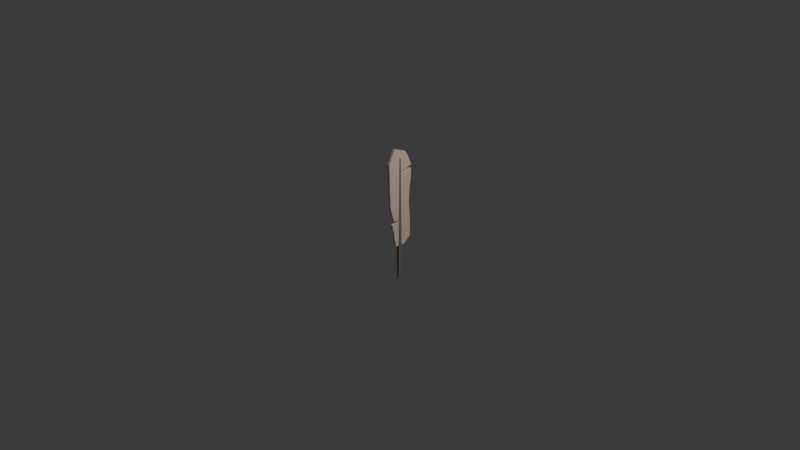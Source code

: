 # Source: Dash.blend  (saved by Blender 4.4.32; exported with 4.5.12 LTS)
import bpy
from mathutils import Matrix  # noqa: F401  (used for matrix-valued properties, if any)

bpy.ops.wm.read_factory_settings(use_empty=True)
scene = bpy.context.scene
scene.name = 'Scene'

# ---- collections
col_collection = bpy.data.collections.new('Collection'); scene.collection.children.link(col_collection)

# ---- materials (node trees are filled in below, after node groups)
mat_material_001 = bpy.data.materials.new('Material.001')
mat_material_002 = bpy.data.materials.new('Material.002')

# ---- material node trees
mat_material_001.use_nodes = True; mat_material_001.node_tree.nodes.clear()
_N = mat_material_001.node_tree.nodes; _L = mat_material_001.node_tree.links
n0 = _N.new('ShaderNodeBsdfPrincipled'); n0.name = 'Principled BSDF'; n0.location = (10, 300)
n0.inputs[0].default_value = (0.259, 0.2307, 0.2071, 1.0)
n0.inputs[2].default_value = 0.9182
n1 = _N.new('ShaderNodeOutputMaterial'); n1.name = 'Material Output'; n1.location = (300, 300)
_L.new(n0.outputs[0], n1.inputs[0])
n1.is_active_output = True
mat_material_002.use_nodes = True; mat_material_002.node_tree.nodes.clear()
_N = mat_material_002.node_tree.nodes; _L = mat_material_002.node_tree.links
n0 = _N.new('ShaderNodeBsdfPrincipled'); n0.name = 'Principled BSDF'; n0.location = (10, 300)
n0.inputs[0].default_value = (0.7705, 0.6258, 0.5014, 1.0)
n0.inputs[2].default_value = 0.8955
n1 = _N.new('ShaderNodeOutputMaterial'); n1.name = 'Material Output'; n1.location = (300, 300)
_L.new(n0.outputs[0], n1.inputs[0])
n1.is_active_output = True

# ---- world
world_world = bpy.data.worlds.new('World'); scene.world = world_world
world_world.use_nodes = True; world_world.node_tree.nodes.clear()
_N = world_world.node_tree.nodes; _L = world_world.node_tree.links
n0 = _N.new('ShaderNodeOutputWorld'); n0.name = 'World Output'; n0.location = (300, 300)
n1 = _N.new('ShaderNodeBackground'); n1.name = 'Background'; n1.location = (10, 300)
n1.inputs[0].default_value = (0.05088, 0.05088, 0.05088, 1.0)
_L.new(n1.outputs[0], n0.inputs[0])
n0.is_active_output = True
world_world.color = (0.05088, 0.05088, 0.05088)
world_world.sun_shadow_jitter_overblur = 0.0

# ---- cameras
cam_camera = bpy.data.cameras.new('Camera')
cam_camera.clip_end = 100.0
cam_camera.ortho_scale = 7.314

# ---- lights
light_light = bpy.data.lights.new('Light', 'POINT')
light_light.energy = 1000.0
light_light.shadow_soft_size = 0.1

# ---- meshes
me_cylinder = bpy.data.meshes.new('Cylinder')
me_cylinder.from_pydata([(2.119e-06, 0.01416, -0.7938), (2.119e-06, 0.003441, 0.5521), (0.01748, -0.0008983, -0.7938), (0.01886, -0.004212, 0.5521), (0.0108, -0.02527, -0.7938), (0.01379, -0.01659, 0.5521), (-0.0108, -0.02527, -0.7938), (-0.01378, -0.01659, 0.5521), (-0.01747, -0.0008983, -0.7938), (-0.01886, -0.004212, 0.5521), (2.118e-06, 0.01615, -0.4128), (0.02895, -0.0002858, -0.4128), (0.01789, -0.02687, -0.4128), (-0.01789, -0.02687, -0.4128), (-0.02895, -0.0002858, -0.4128), (-0.013, -0.06148, -0.4169), (-0.013, -0.08006, 0.6605), (-0.013, 0.05462, -0.4169), (-0.013, 0.0732, 0.5969), (0.013, -0.06148, -0.4169), (0.013, -0.08006, 0.6605), (0.013, 0.05462, -0.4169), (0.013, 0.0732, 0.5969), (-0.013, -0.1531, 0.5176), (-0.013, 0.1463, 0.4403), (0.013, 0.1463, 0.4403), (0.013, -0.1531, 0.5176), (-0.013, 0.1297, -0.3479), (0.013, 0.1297, -0.3479), (0.013, -0.08616, -0.3111), (-0.013, -0.08616, -0.3111), (-0.013, -0.1396, 0.04853), (-0.013, 0.1151, 0.0277), (0.013, 0.1151, 0.0277), (0.013, -0.1396, 0.04853), (-0.013, -0.1471, 0.3074), (-0.013, 0.1433, 0.3981), (0.013, 0.1433, 0.3981), (0.013, -0.1471, 0.3074), (-0.013, 0.1285, -0.1604), (0.013, 0.1285, -0.1604), (0.013, -0.03517, -0.1356), (-0.013, -0.03517, -0.1356), (-0.013, -0.1499, 0.4052), (-0.013, 0.003932, 0.3896), (0.013, 0.003932, 0.3896), (0.013, -0.1499, 0.4052), (-0.013, 0.003408, 0.3724), (0.013, 0.003408, 0.3724), (0.013, -0.1488, 0.3684), (-0.013, -0.1488, 0.3684), (-0.013, 0.1286, -0.1734), (0.013, 0.1286, -0.1734), (0.013, -0.02665, -0.1401), (-0.013, -0.02665, -0.1401), (-0.013, -0.09385, -0.1157), (-0.013, 0.1273, -0.1438), (0.013, 0.1273, -0.1438), (0.013, -0.09385, -0.1157), (-0.013, 0.1287, -0.1909), (0.013, 0.1287, -0.1909), (0.013, -0.1093, -0.1608), (-0.013, -0.1093, -0.1608), (-0.013, 0.1376, 0.2873), (-0.013, 0.132, 0.2499), (-0.013, 0.1264, 0.2206), (-0.013, 0.1207, 0.1902), (0.013, 0.1376, 0.2873), (0.013, 0.132, 0.2499), (0.013, 0.1264, 0.2206), (0.013, 0.1207, 0.1902), (0.013, -0.1456, 0.1893), (0.013, -0.05724, 0.2011), (0.013, -0.05811, 0.1995), (0.013, -0.1411, 0.1887), (-0.013, -0.1411, 0.1887), (-0.013, -0.05811, 0.1995), (-0.013, -0.05724, 0.2011), (-0.013, -0.1456, 0.1893), (-0.013, 0.1288, -0.2547), (-0.013, 0.06622, -0.247), (-0.013, 0.06581, -0.2486), (-0.013, 0.1294, -0.258), (0.013, 0.1288, -0.2547), (0.013, 0.06622, -0.247), (0.013, 0.06581, -0.2486), (0.013, 0.1294, -0.258), (0.013, -0.1068, -0.223), (0.013, -0.1021, -0.2249), (0.013, -0.09752, -0.2258), (0.013, -0.09291, -0.2278), (-0.013, -0.09291, -0.2278), (-0.013, -0.09752, -0.2258), (-0.013, -0.1021, -0.2249), (-0.013, -0.1068, -0.223)], [], [(10, 1, 3, 11), (11, 3, 5, 12), (12, 5, 7, 13), (3, 1, 9, 7, 5), (13, 7, 9, 14), (14, 9, 1, 10), (0, 2, 4, 6, 8), (8, 14, 10, 0), (6, 13, 14, 8), (4, 12, 13, 6), (2, 11, 12, 4), (0, 10, 11, 2), (23, 16, 18, 24), (24, 18, 22, 25), (25, 22, 20, 26), (26, 20, 16, 23), (17, 21, 19, 15), (22, 18, 16, 20), (46, 26, 23, 43), (45, 25, 26, 46), (44, 24, 25, 45), (43, 23, 24, 44), (15, 30, 27, 17), (17, 27, 28, 21), (21, 28, 29, 19), (19, 29, 30, 15), (55, 31, 32, 56), (56, 32, 33, 57), (57, 33, 34, 58), (58, 34, 31, 55), (78, 35, 36, 63), (63, 36, 37, 67), (67, 37, 38, 71), (71, 38, 35, 78), (53, 41, 42, 54), (52, 40, 41, 53), (51, 39, 40, 52), (54, 42, 39, 51), (50, 43, 44, 47), (47, 44, 45, 48), (48, 45, 46, 49), (49, 46, 43, 50), (38, 49, 50, 35), (37, 48, 49, 38), (36, 47, 48, 37), (35, 50, 47, 36), (62, 54, 51, 59), (59, 51, 52, 60), (60, 52, 53, 61), (61, 53, 54, 62), (41, 58, 55, 42), (40, 57, 58, 41), (39, 56, 57, 40), (42, 55, 56, 39), (87, 61, 62, 94), (83, 60, 61, 87), (79, 59, 60, 83), (94, 62, 59, 79), (34, 74, 75, 31), (74, 73, 76, 75), (73, 72, 77, 76), (72, 71, 78, 77), (33, 70, 74, 34), (70, 69, 73, 74), (69, 68, 72, 73), (68, 67, 71, 72), (32, 66, 70, 33), (66, 65, 69, 70), (65, 64, 68, 69), (64, 63, 67, 68), (31, 75, 66, 32), (75, 76, 65, 66), (76, 77, 64, 65), (77, 78, 63, 64), (30, 91, 82, 27), (91, 92, 81, 82), (92, 93, 80, 81), (93, 94, 79, 80), (27, 82, 86, 28), (82, 81, 85, 86), (81, 80, 84, 85), (80, 79, 83, 84), (28, 86, 90, 29), (86, 85, 89, 90), (85, 84, 88, 89), (84, 83, 87, 88), (29, 90, 91, 30), (90, 89, 92, 91), (89, 88, 93, 92), (88, 87, 94, 93)])
me_cylinder.polygons.foreach_set('material_index', [0, 0, 0, 0, 0, 0, 0, 0, 0, 0, 0, 0, 1, 1, 1, 1, 1, 1, 1, 1, 1, 1, 1, 1, 1, 1, 1, 1, 1, 1, 1, 1, 1, 1, 1, 1, 1, 1, 1, 1, 1, 1, 1, 1, 1, 1, 1, 1, 1, 1, 1, 1, 1, 1, 1, 1, 1, 1, 1, 1, 1, 1, 1, 1, 1, 1, 1, 1, 1, 1, 1, 1, 1, 1, 1, 1, 1, 1, 1, 1, 1, 1, 1, 1, 1, 1, 1, 1, 1, 1])
_uv = me_cylinder.uv_layers.new(name='UVMap')
_uv.uv.foreach_set('vector', [1.0, 0.6415, 1.0, 1.0, 0.8, 1.0, 0.8, 0.6415, 0.8, 0.6415, 0.8, 1.0, 0.6, 1.0, 0.6, 0.6415, 0.6, 0.6415, 0.6, 1.0, 0.4, 1.0, 0.4, 0.6415, 0.4783, 0.3242, 0.25, 0.49, 0.02175, 0.3242, 0.1089, 0.05584, 0.3911, 0.05584, 0.4, 0.6415, 0.4, 1.0, 0.2, 1.0, 0.2, 0.6415, 0.2, 0.6415, 0.2, 1.0, 2.98e-08, 1.0, 2.98e-08, 0.6415, 0.75, 0.49, 0.9783, 0.3242, 0.8911, 0.05584, 0.6089, 0.05584, 0.5217, 0.3242, 0.2, 0.5, 0.2, 0.6415, 2.98e-08, 0.6415, 2.98e-08, 0.5, 0.4, 0.5, 0.4, 0.6415, 0.2, 0.6415, 0.2, 0.5, 0.6, 0.5, 0.6, 0.6415, 0.4, 0.6415, 0.4, 0.5, 0.8, 0.5, 0.8, 0.6415, 0.6, 0.6415, 0.6, 0.5, 1.0, 0.5, 1.0, 0.6415, 0.8, 0.6415, 0.8, 0.5, 0.5918, 0.0, 0.625, 0.0, 0.625, 0.25, 0.5918, 0.25, 0.5918, 0.25, 0.625, 0.25, 0.625, 0.5, 0.5918, 0.5, 0.5918, 0.5, 0.625, 0.5, 0.625, 0.75, 0.5918, 0.75, 0.5918, 0.75, 0.625, 0.75, 0.625, 1.0, 0.5918, 1.0, 0.125, 0.5, 0.375, 0.5, 0.375, 0.75, 0.125, 0.75, 0.625, 0.5, 0.875, 0.5, 0.875, 0.75, 0.625, 0.75, 0.5646, 0.75, 0.5918, 0.75, 0.5918, 1.0, 0.5646, 1.0, 0.5646, 0.5, 0.5918, 0.5, 0.5918, 0.75, 0.5646, 0.75, 0.5646, 0.25, 0.5918, 0.25, 0.5918, 0.5, 0.5646, 0.5, 0.5646, 0.0, 0.5918, 0.0, 0.5918, 0.25, 0.5646, 0.25, 0.375, 0.0, 0.391, 0.0, 0.391, 0.25, 0.375, 0.25, 0.375, 0.25, 0.391, 0.25, 0.391, 0.5, 0.375, 0.5, 0.375, 0.5, 0.391, 0.5, 0.391, 0.75, 0.375, 0.75, 0.375, 0.75, 0.391, 0.75, 0.391, 1.0, 0.375, 1.0, 0.4384, 0.0, 0.4782, 0.0, 0.4782, 0.25, 0.4384, 0.25, 0.4384, 0.25, 0.4782, 0.25, 0.4782, 0.5, 0.4384, 0.5, 0.4384, 0.5, 0.4782, 0.5, 0.4782, 0.75, 0.4384, 0.75, 0.4384, 0.75, 0.4782, 0.75, 0.4782, 1.0, 0.4384, 1.0, 0.5283, 0.0, 0.5409, 0.0, 0.5409, 0.25, 0.5283, 0.25, 0.5283, 0.25, 0.5409, 0.25, 0.5409, 0.5, 0.5283, 0.5, 0.5283, 0.5, 0.5409, 0.5, 0.5409, 0.75, 0.5283, 0.75, 0.5283, 0.75, 0.5409, 0.75, 0.5409, 1.0, 0.5283, 1.0, 0.4315, 0.75, 0.4345, 0.75, 0.4345, 1.0, 0.4315, 1.0, 0.4315, 0.5, 0.4345, 0.5, 0.4345, 0.75, 0.4315, 0.75, 0.4315, 0.25, 0.4345, 0.25, 0.4345, 0.5, 0.4315, 0.5, 0.4315, 0.0, 0.4345, 0.0, 0.4345, 0.25, 0.4315, 0.25, 0.5557, 0.0, 0.5646, 0.0, 0.5646, 0.25, 0.5557, 0.25, 0.5557, 0.25, 0.5646, 0.25, 0.5646, 0.5, 0.5557, 0.5, 0.5557, 0.5, 0.5646, 0.5, 0.5646, 0.75, 0.5557, 0.75, 0.5557, 0.75, 0.5646, 0.75, 0.5646, 1.0, 0.5557, 1.0, 0.5409, 0.75, 0.5557, 0.75, 0.5557, 1.0, 0.5409, 1.0, 0.5409, 0.5, 0.5557, 0.5, 0.5557, 0.75, 0.5409, 0.75, 0.5409, 0.25, 0.5557, 0.25, 0.5557, 0.5, 0.5409, 0.5, 0.5409, 0.0, 0.5557, 0.0, 0.5557, 0.25, 0.5409, 0.25, 0.4274, 0.0, 0.4315, 0.0, 0.4315, 0.25, 0.4274, 0.25, 0.4274, 0.25, 0.4315, 0.25, 0.4315, 0.5, 0.4274, 0.5, 0.4274, 0.5, 0.4315, 0.5, 0.4315, 0.75, 0.4274, 0.75, 0.4274, 0.75, 0.4315, 0.75, 0.4315, 1.0, 0.4274, 1.0, 0.4345, 0.75, 0.4384, 0.75, 0.4384, 1.0, 0.4345, 1.0, 0.4345, 0.5, 0.4384, 0.5, 0.4384, 0.75, 0.4345, 0.75, 0.4345, 0.25, 0.4384, 0.25, 0.4384, 0.5, 0.4345, 0.5, 0.4345, 0.0, 0.4384, 0.0, 0.4384, 0.25, 0.4345, 0.25, 0.4235, 0.75, 0.4274, 0.75, 0.4274, 1.0, 0.4235, 1.0, 0.4235, 0.5, 0.4274, 0.5, 0.4274, 0.75, 0.4235, 0.75, 0.4235, 0.25, 0.4274, 0.25, 0.4274, 0.5, 0.4235, 0.5, 0.4235, 0.0, 0.4274, 0.0, 0.4274, 0.25, 0.4235, 0.25, 0.4782, 0.75, 0.4907, 0.75, 0.4907, 1.0, 0.4782, 1.0, 0.4907, 0.75, 0.5032, 0.75, 0.5032, 1.0, 0.4907, 1.0, 0.5032, 0.75, 0.5158, 0.75, 0.5158, 1.0, 0.5032, 1.0, 0.5158, 0.75, 0.5283, 0.75, 0.5283, 1.0, 0.5158, 1.0, 0.4782, 0.5, 0.4907, 0.5, 0.4907, 0.75, 0.4782, 0.75, 0.4907, 0.5, 0.5032, 0.5, 0.5032, 0.75, 0.4907, 0.75, 0.5032, 0.5, 0.5158, 0.5, 0.5158, 0.75, 0.5032, 0.75, 0.5158, 0.5, 0.5283, 0.5, 0.5283, 0.75, 0.5158, 0.75, 0.4782, 0.25, 0.4907, 0.25, 0.4907, 0.5, 0.4782, 0.5, 0.4907, 0.25, 0.5032, 0.25, 0.5032, 0.5, 0.4907, 0.5, 0.5032, 0.25, 0.5158, 0.25, 0.5158, 0.5, 0.5032, 0.5, 0.5158, 0.25, 0.5283, 0.25, 0.5283, 0.5, 0.5158, 0.5, 0.4782, 0.0, 0.4907, 0.0, 0.4907, 0.25, 0.4782, 0.25, 0.4907, 0.0, 0.5032, 0.0, 0.5032, 0.25, 0.4907, 0.25, 0.5032, 0.0, 0.5158, 0.0, 0.5158, 0.25, 0.5032, 0.25, 0.5158, 0.0, 0.5283, 0.0, 0.5283, 0.25, 0.5158, 0.25, 0.391, 0.0, 0.4016, 0.0, 0.4016, 0.25, 0.391, 0.25, 0.4016, 0.0, 0.4089, 0.0, 0.4089, 0.25, 0.4016, 0.25, 0.4089, 0.0, 0.4162, 0.0, 0.4162, 0.25, 0.4089, 0.25, 0.4162, 0.0, 0.4235, 0.0, 0.4235, 0.25, 0.4162, 0.25, 0.391, 0.25, 0.4016, 0.25, 0.4016, 0.5, 0.391, 0.5, 0.4016, 0.25, 0.4089, 0.25, 0.4089, 0.5, 0.4016, 0.5, 0.4089, 0.25, 0.4162, 0.25, 0.4162, 0.5, 0.4089, 0.5, 0.4162, 0.25, 0.4235, 0.25, 0.4235, 0.5, 0.4162, 0.5, 0.391, 0.5, 0.4016, 0.5, 0.4016, 0.75, 0.391, 0.75, 0.4016, 0.5, 0.4089, 0.5, 0.4089, 0.75, 0.4016, 0.75, 0.4089, 0.5, 0.4162, 0.5, 0.4162, 0.75, 0.4089, 0.75, 0.4162, 0.5, 0.4235, 0.5, 0.4235, 0.75, 0.4162, 0.75, 0.391, 0.75, 0.4016, 0.75, 0.4016, 1.0, 0.391, 1.0, 0.4016, 0.75, 0.4089, 0.75, 0.4089, 1.0, 0.4016, 1.0, 0.4089, 0.75, 0.4162, 0.75, 0.4162, 1.0, 0.4089, 1.0, 0.4162, 0.75, 0.4235, 0.75, 0.4235, 1.0, 0.4162, 1.0])
me_cylinder.materials.append(mat_material_001)
me_cylinder.materials.append(mat_material_002)
me_cylinder.update()

# ---- objects
ob_light = bpy.data.objects.new('Light', light_light)
ob_camera = bpy.data.objects.new('Camera', cam_camera)
ob_cylinder = bpy.data.objects.new('Cylinder', me_cylinder)

# ---- transforms, parenting, visibility, modifiers, constraints
ob_light.location = (4.076, 1.005, 5.904)
ob_light.rotation_euler = (0.6503, 0.05522, 1.866)
ob_light.lock_rotations_4d = False
ob_light.empty_display_type = 'ARROWS'
ob_light.color = (0.0, 0.0, 0.0, 0.0)
ob_light.lineart.crease_threshold = 0.0
ob_camera.location = (7.359, -6.926, 4.958)
ob_camera.rotation_euler = (1.109, 0.0, 0.8149)
ob_camera.lock_rotations_4d = False
ob_camera.empty_display_type = 'ARROWS'
ob_camera.color = (0.0, 0.0, 0.0, 0.0)
ob_camera.display_type = 'WIRE'
ob_camera.lineart.crease_threshold = 0.0
ob_cylinder.location = (-2.118e-06, 0.007634, 0.1208)

# ---- collection membership
col_collection.objects.link(ob_light)
col_collection.objects.link(ob_camera)
col_collection.objects.link(ob_cylinder)

# ---- scene / render settings (as saved in the file)
scene.camera = ob_camera
scene.frame_start = 1; scene.frame_end = 250; scene.frame_set(1)
scene.render.engine = 'BLENDER_EEVEE_NEXT'
bpy.context.view_layer.update()
